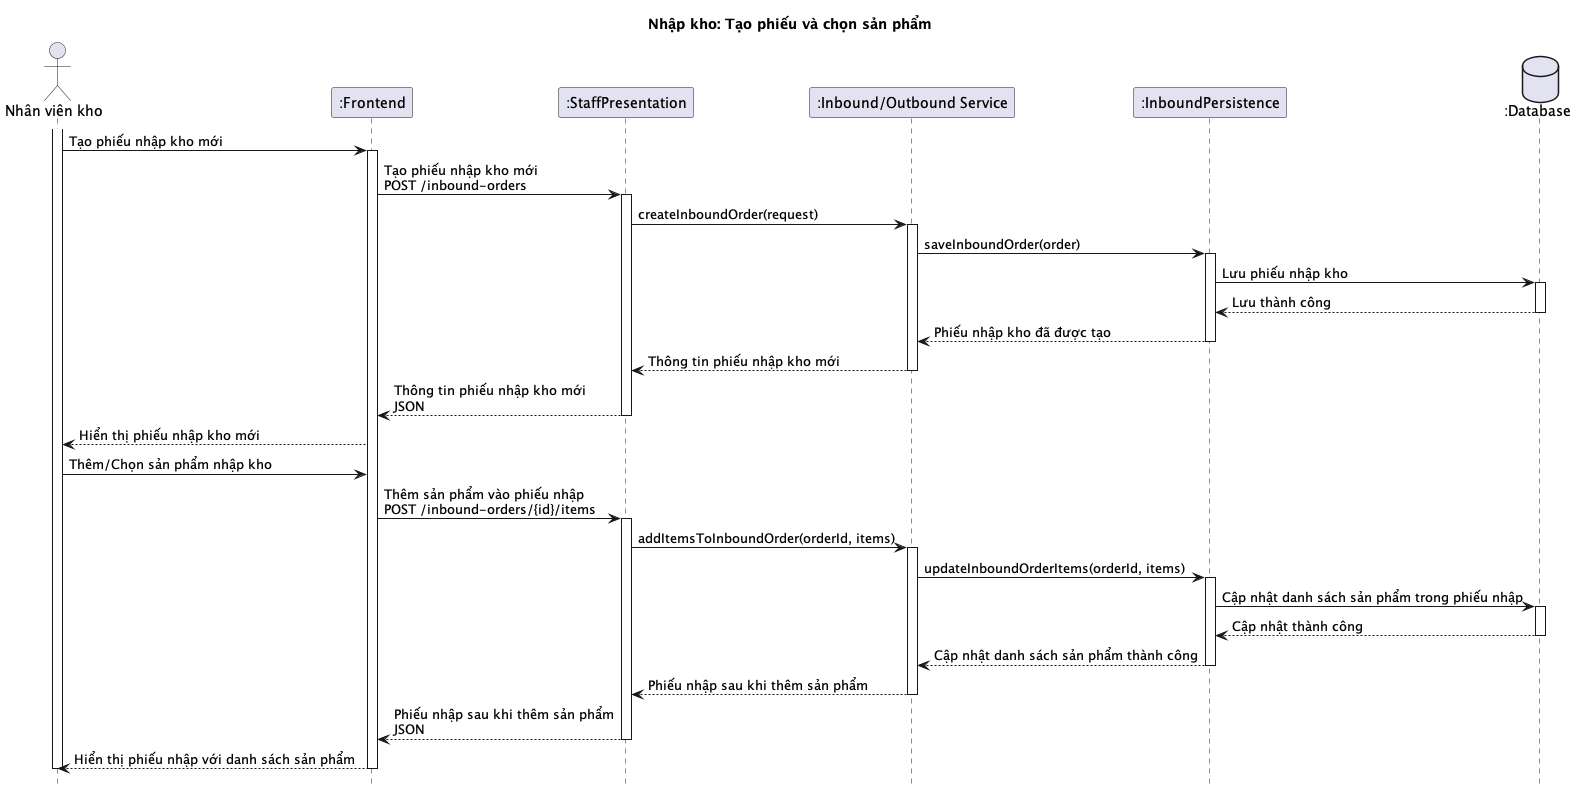

The diagram above was rendered by PlantUML. Its source (embedded in the PNG):
@startuml

title Nhập kho: Tạo phiếu và chọn sản phẩm

hide footbox

actor "Nhân viên kho" as user
participant ":Frontend" as frontend
participant ":StaffPresentation" as staffPresentation 
participant ":Inbound/Outbound Service" as service
participant ":InboundPersistence" as persistence1
database ":Database" as database

activate user

' Tạo phiếu nhập kho mới
user -> frontend: Tạo phiếu nhập kho mới
activate frontend
frontend -> staffPresentation: Tạo phiếu nhập kho mới\nPOST /inbound-orders
activate staffPresentation
staffPresentation -> service: createInboundOrder(request)
activate service
service -> persistence1: saveInboundOrder(order)
activate persistence1
persistence1 -> database: Lưu phiếu nhập kho
activate database
database --> persistence1: Lưu thành công
deactivate database
persistence1 --> service: Phiếu nhập kho đã được tạo
deactivate persistence1
service --> staffPresentation: Thông tin phiếu nhập kho mới
deactivate service
staffPresentation --> frontend: Thông tin phiếu nhập kho mới\nJSON
deactivate staffPresentation
frontend --> user: Hiển thị phiếu nhập kho mới

' Thêm / chọn sản phẩm
user -> frontend: Thêm/Chọn sản phẩm nhập kho
frontend -> staffPresentation: Thêm sản phẩm vào phiếu nhập\nPOST /inbound-orders/{id}/items
activate staffPresentation
staffPresentation -> service: addItemsToInboundOrder(orderId, items)
activate service
service -> persistence1: updateInboundOrderItems(orderId, items)
activate persistence1
persistence1 -> database: Cập nhật danh sách sản phẩm trong phiếu nhập
activate database
database --> persistence1: Cập nhật thành công
deactivate database
persistence1 --> service: Cập nhật danh sách sản phẩm thành công
deactivate persistence1
service --> staffPresentation: Phiếu nhập sau khi thêm sản phẩm
deactivate service
staffPresentation --> frontend: Phiếu nhập sau khi thêm sản phẩm\nJSON
deactivate staffPresentation
frontend --> user: Hiển thị phiếu nhập với danh sách sản phẩm

deactivate frontend
deactivate user

@enduml